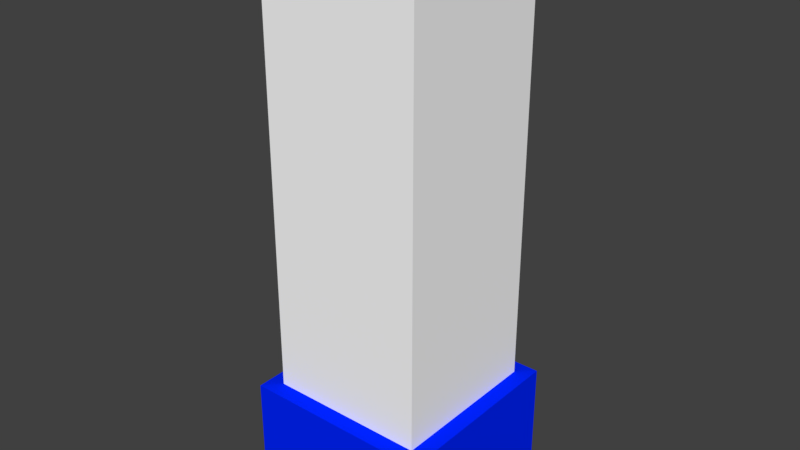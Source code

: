 # Source: Nursery_Wall_Corner.blend  (saved by Blender 2.90.8; exported with 4.5.12 LTS)
import bpy
from mathutils import Matrix  # noqa: F401  (used for matrix-valued properties, if any)

bpy.ops.wm.read_factory_settings(use_empty=True)
scene = bpy.context.scene
scene.name = 'Scene'

# ---- collections
col_collection_1 = bpy.data.collections.new('Collection 1'); scene.collection.children.link(col_collection_1)

# ---- materials (node trees are filled in below, after node groups)
mat_nursery_wall_corner_white = bpy.data.materials.new('Nursery Wall Corner-White')
mat_nursery_wall_corner_white.alpha_threshold = 0.0
mat_nursery_wall_corner_white.use_transparent_shadow = False
mat_nursery_wall_corner_white.diffuse_color = (1.0, 1.0, 1.0, 1.0)
mat_nursery_wall_corner_white.roughness = 0.5
mat_nursery_wall_corner_white.specular_intensity = 0.0
mat_nursery_wall_corner_blue = bpy.data.materials.new('Nursery Wall Corner-Blue')
mat_nursery_wall_corner_blue.alpha_threshold = 0.0
mat_nursery_wall_corner_blue.use_transparent_shadow = False
mat_nursery_wall_corner_blue.diffuse_color = (0.0, 0.01867, 1.0, 1.0)
mat_nursery_wall_corner_blue.roughness = 0.5
mat_nursery_wall_corner_blue.specular_intensity = 0.0

# ---- material node trees

# ---- world
world_world = bpy.data.worlds.new('World'); scene.world = world_world
world_world.color = (0.05088, 0.05088, 0.05088)
world_world.use_sun_shadow = False
world_world.sun_shadow_jitter_overblur = 0.0
world_world.cycles.sampling_method = 'MANUAL'

# ---- meshes
me_cube = bpy.data.meshes.new('Cube')
me_cube.from_pydata([(0.7146, 0.7146, 2.0), (0.7146, -0.7146, 2.0), (-0.7146, -0.7146, 2.0), (-0.7146, 0.7146, 2.0), (0.8575, 0.8575, -3.0), (0.8575, -0.8575, -3.0), (-0.8575, -0.8575, -3.0), (-0.8575, 0.8575, -3.0), (0.8575, 0.8575, -2.003), (0.8575, -0.8575, -2.003), (-0.8575, -0.8575, -2.003), (-0.8575, 0.8575, -2.003), (0.7146, 0.7146, -1.997), (0.7146, -0.7146, -1.997), (-0.7146, -0.7146, -1.997), (-0.7146, 0.7146, -1.997)], [], [(13, 14, 10, 9), (14, 15, 11, 10), (15, 12, 8, 11), (5, 9, 10, 6), (4, 7, 11, 8), (4, 5, 6, 7), (3, 2, 1, 0), (8, 9, 5, 4), (12, 13, 9, 8), (10, 11, 7, 6), (0, 1, 13, 12), (3, 0, 12, 15), (2, 3, 15, 14), (1, 2, 14, 13)])
me_cube.polygons.foreach_set('material_index', [1, 1, 1, 1, 1, 1, 0, 1, 1, 1, 0, 0, 0, 0])
me_cube.materials.append(mat_nursery_wall_corner_white)
me_cube.materials.append(mat_nursery_wall_corner_blue)
me_cube.use_remesh_preserve_volume = False
me_cube.use_remesh_preserve_attributes = False
me_cube.use_mirror_vertex_groups = False
me_cube.update()

# ---- objects
ob_nursery_wall_corner = bpy.data.objects.new('Nursery Wall Corner', me_cube)

# ---- transforms, parenting, visibility, modifiers, constraints
ob_nursery_wall_corner.location = (0.0, 0.0, 2.5)
ob_nursery_wall_corner.lock_rotations_4d = False
ob_nursery_wall_corner.empty_display_type = 'ARROWS'
ob_nursery_wall_corner.lineart.crease_threshold = 0.0

# ---- collection membership
col_collection_1.objects.link(ob_nursery_wall_corner)

# ---- scene / render settings (as saved in the file)
scene.frame_start = 1; scene.frame_end = 250; scene.frame_set(1)
scene.render.engine = 'BLENDER_EEVEE_NEXT'
scene.render.resolution_percentage = 50
scene.render.dither_intensity = 0.0
scene.cycles.use_denoising = False
scene.cycles.samples = 128
scene.cycles.sampling_pattern = 'TABULATED_SOBOL'
scene.cycles.use_adaptive_sampling = False
scene.cycles.use_light_tree = False
scene.cycles.blur_glossy = 0.0
scene.cycles.sample_clamp_indirect = 0.0
scene.view_settings.view_transform = 'Standard'
bpy.context.view_layer.update()

# ---- added for rendering (the .blend has no active camera and no usable light): camera, sun
cam_auto = bpy.data.cameras.new('AutoCamera')
cam_auto.lens = 50.0
cam_auto.sensor_width = 36.0
cam_auto.clip_end = 1000.0
ob_auto_camera = bpy.data.objects.new('AutoCamera', cam_auto)
scene.collection.objects.link(ob_auto_camera)
ob_auto_camera.location = (5.1417, -6.17004, 6.11336)
ob_auto_camera.rotation_euler = (1.09748, -7.21219e-08, 0.694738)
scene.camera = ob_auto_camera
light_auto_sun = bpy.data.lights.new('AutoSun', 'SUN')
light_auto_sun.energy = 3.0
light_auto_sun.angle = 0.0523599
ob_auto_sun = bpy.data.objects.new('AutoSun', light_auto_sun)
scene.collection.objects.link(ob_auto_sun)
ob_auto_sun.rotation_euler = (0.872665, 0.174533, 0.523599)
bpy.context.view_layer.update()
